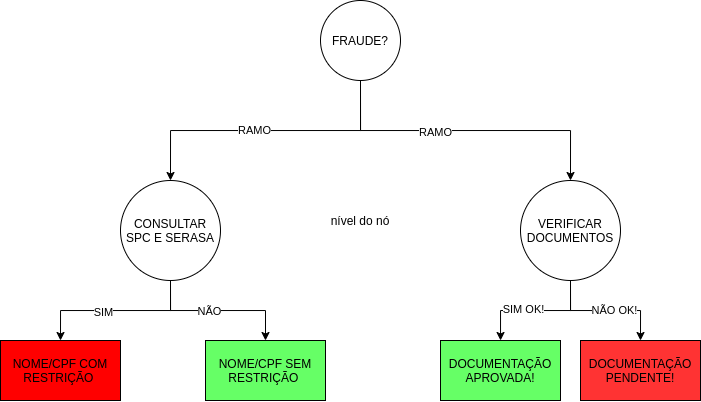

The diagram above was exported from draw.io. Its source (the exported page's mxGraphModel, read from the mxfile embedded in the PNG):
<mxGraphModel dx="981" dy="525" grid="1" gridSize="10" guides="1" tooltips="1" connect="1" arrows="1" fold="1" page="1" pageScale="1" pageWidth="827" pageHeight="1169" math="0" shadow="0">
  <root>
    <mxCell id="0" />
    <mxCell id="1" parent="0" />
    <mxCell id="Xxfx35BMDt1zE0ix66Wd-3" value="" style="edgeStyle=orthogonalEdgeStyle;rounded=0;orthogonalLoop=1;jettySize=auto;html=1;exitX=0.5;exitY=1;exitDx=0;exitDy=0;" edge="1" parent="1" source="Xxfx35BMDt1zE0ix66Wd-1" target="Xxfx35BMDt1zE0ix66Wd-2">
      <mxGeometry relative="1" as="geometry" />
    </mxCell>
    <mxCell id="Xxfx35BMDt1zE0ix66Wd-7" value="RAMO" style="edgeLabel;html=1;align=center;verticalAlign=middle;resizable=0;points=[];" vertex="1" connectable="0" parent="Xxfx35BMDt1zE0ix66Wd-3">
      <mxGeometry x="-0.1961" y="-2" relative="1" as="geometry">
        <mxPoint as="offset" />
      </mxGeometry>
    </mxCell>
    <mxCell id="Xxfx35BMDt1zE0ix66Wd-6" value="" style="edgeStyle=orthogonalEdgeStyle;rounded=0;orthogonalLoop=1;jettySize=auto;html=1;exitX=0.5;exitY=1;exitDx=0;exitDy=0;" edge="1" parent="1" source="Xxfx35BMDt1zE0ix66Wd-1" target="Xxfx35BMDt1zE0ix66Wd-5">
      <mxGeometry relative="1" as="geometry" />
    </mxCell>
    <mxCell id="Xxfx35BMDt1zE0ix66Wd-8" value="RAMO" style="edgeLabel;html=1;align=center;verticalAlign=middle;resizable=0;points=[];" vertex="1" connectable="0" parent="Xxfx35BMDt1zE0ix66Wd-6">
      <mxGeometry x="0.0787" relative="1" as="geometry">
        <mxPoint as="offset" />
      </mxGeometry>
    </mxCell>
    <mxCell id="Xxfx35BMDt1zE0ix66Wd-1" value="FRAUDE?" style="ellipse;whiteSpace=wrap;html=1;aspect=fixed;" vertex="1" parent="1">
      <mxGeometry x="360" y="110" width="80" height="80" as="geometry" />
    </mxCell>
    <mxCell id="Xxfx35BMDt1zE0ix66Wd-17" style="edgeStyle=orthogonalEdgeStyle;rounded=0;orthogonalLoop=1;jettySize=auto;html=1;exitX=0.5;exitY=1;exitDx=0;exitDy=0;entryX=0.5;entryY=0;entryDx=0;entryDy=0;" edge="1" parent="1" source="Xxfx35BMDt1zE0ix66Wd-2" target="Xxfx35BMDt1zE0ix66Wd-18">
      <mxGeometry relative="1" as="geometry">
        <mxPoint x="650" y="450" as="targetPoint" />
      </mxGeometry>
    </mxCell>
    <mxCell id="Xxfx35BMDt1zE0ix66Wd-19" value="NÃO OK!" style="edgeLabel;html=1;align=center;verticalAlign=middle;resizable=0;points=[];" vertex="1" connectable="0" parent="Xxfx35BMDt1zE0ix66Wd-17">
      <mxGeometry x="0.1363" relative="1" as="geometry">
        <mxPoint as="offset" />
      </mxGeometry>
    </mxCell>
    <mxCell id="Xxfx35BMDt1zE0ix66Wd-21" style="edgeStyle=orthogonalEdgeStyle;rounded=0;orthogonalLoop=1;jettySize=auto;html=1;" edge="1" parent="1" source="Xxfx35BMDt1zE0ix66Wd-2" target="Xxfx35BMDt1zE0ix66Wd-20">
      <mxGeometry relative="1" as="geometry" />
    </mxCell>
    <mxCell id="Xxfx35BMDt1zE0ix66Wd-22" value="SIM OK!" style="edgeLabel;html=1;align=center;verticalAlign=middle;resizable=0;points=[];" vertex="1" connectable="0" parent="Xxfx35BMDt1zE0ix66Wd-21">
      <mxGeometry x="0.1836" y="-1" relative="1" as="geometry">
        <mxPoint as="offset" />
      </mxGeometry>
    </mxCell>
    <mxCell id="Xxfx35BMDt1zE0ix66Wd-2" value="VERIFICAR DOCUMENTOS" style="ellipse;whiteSpace=wrap;html=1;aspect=fixed;" vertex="1" parent="1">
      <mxGeometry x="560" y="290" width="100" height="100" as="geometry" />
    </mxCell>
    <mxCell id="Xxfx35BMDt1zE0ix66Wd-12" style="edgeStyle=orthogonalEdgeStyle;rounded=0;orthogonalLoop=1;jettySize=auto;html=1;entryX=0.5;entryY=0;entryDx=0;entryDy=0;" edge="1" parent="1" source="Xxfx35BMDt1zE0ix66Wd-5" target="Xxfx35BMDt1zE0ix66Wd-11">
      <mxGeometry relative="1" as="geometry" />
    </mxCell>
    <mxCell id="Xxfx35BMDt1zE0ix66Wd-15" value="SIM" style="edgeLabel;html=1;align=center;verticalAlign=middle;resizable=0;points=[];" vertex="1" connectable="0" parent="Xxfx35BMDt1zE0ix66Wd-12">
      <mxGeometry x="0.1444" y="2" relative="1" as="geometry">
        <mxPoint as="offset" />
      </mxGeometry>
    </mxCell>
    <mxCell id="Xxfx35BMDt1zE0ix66Wd-14" style="edgeStyle=orthogonalEdgeStyle;rounded=0;orthogonalLoop=1;jettySize=auto;html=1;" edge="1" parent="1" source="Xxfx35BMDt1zE0ix66Wd-5" target="Xxfx35BMDt1zE0ix66Wd-13">
      <mxGeometry relative="1" as="geometry" />
    </mxCell>
    <mxCell id="Xxfx35BMDt1zE0ix66Wd-16" value="NÃO" style="edgeLabel;html=1;align=center;verticalAlign=middle;resizable=0;points=[];" vertex="1" connectable="0" parent="Xxfx35BMDt1zE0ix66Wd-14">
      <mxGeometry x="-0.1175" y="-1" relative="1" as="geometry">
        <mxPoint as="offset" />
      </mxGeometry>
    </mxCell>
    <mxCell id="Xxfx35BMDt1zE0ix66Wd-5" value="CONSULTAR SPC E SERASA" style="ellipse;whiteSpace=wrap;html=1;aspect=fixed;" vertex="1" parent="1">
      <mxGeometry x="160" y="290" width="100" height="100" as="geometry" />
    </mxCell>
    <mxCell id="Xxfx35BMDt1zE0ix66Wd-10" value="nível do nó" style="text;html=1;strokeColor=none;fillColor=none;align=center;verticalAlign=middle;whiteSpace=wrap;rounded=0;" vertex="1" parent="1">
      <mxGeometry x="365" y="320" width="70" height="20" as="geometry" />
    </mxCell>
    <mxCell id="Xxfx35BMDt1zE0ix66Wd-11" value="NOME/CPF COM RESTRIÇÃO&amp;nbsp;" style="rounded=0;whiteSpace=wrap;html=1;fillColor=#FF0000;" vertex="1" parent="1">
      <mxGeometry x="40" y="450" width="120" height="60" as="geometry" />
    </mxCell>
    <mxCell id="Xxfx35BMDt1zE0ix66Wd-13" value="&lt;span&gt;NOME/CPF SEM RESTRIÇÃO&amp;nbsp;&lt;/span&gt;" style="rounded=0;whiteSpace=wrap;html=1;fillColor=#66FF66;" vertex="1" parent="1">
      <mxGeometry x="245" y="450" width="120" height="60" as="geometry" />
    </mxCell>
    <mxCell id="Xxfx35BMDt1zE0ix66Wd-18" value="DOCUMENTAÇÃO PENDENTE!" style="rounded=0;whiteSpace=wrap;html=1;fillColor=#FF3333;" vertex="1" parent="1">
      <mxGeometry x="620" y="450" width="120" height="60" as="geometry" />
    </mxCell>
    <mxCell id="Xxfx35BMDt1zE0ix66Wd-20" value="DOCUMENTAÇÃO APROVADA!" style="rounded=0;whiteSpace=wrap;html=1;fillColor=#66FF66;" vertex="1" parent="1">
      <mxGeometry x="480" y="450" width="120" height="60" as="geometry" />
    </mxCell>
  </root>
</mxGraphModel>